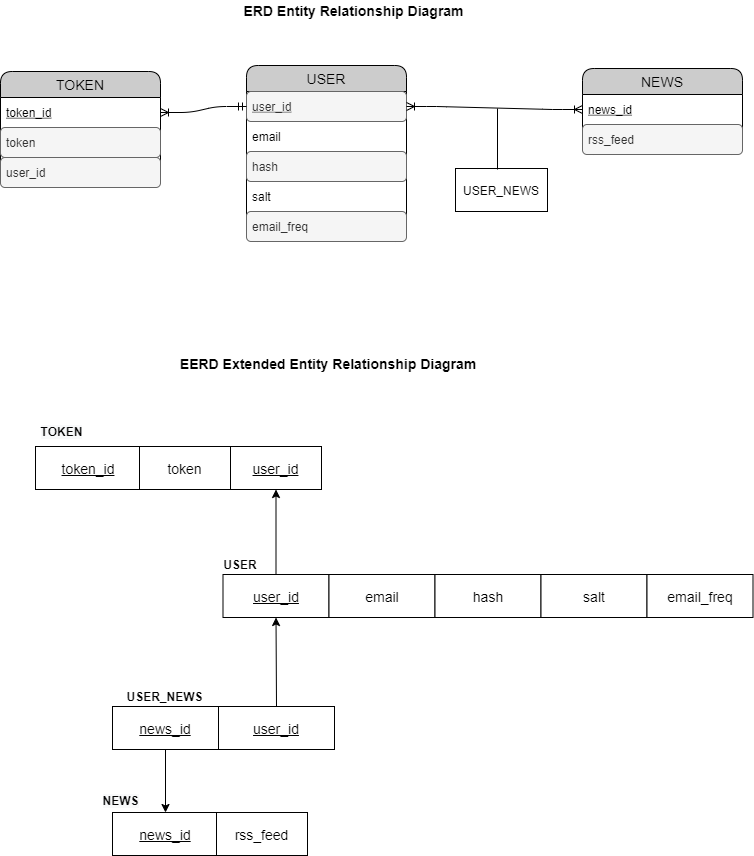

The diagram above was exported from draw.io. Its source (the exported page's mxGraphModel, read from the mxfile embedded in the PNG):
<mxGraphModel dx="1422" dy="802" grid="0" gridSize="10" guides="1" tooltips="1" connect="1" arrows="1" fold="1" page="1" pageScale="1" pageWidth="850" pageHeight="1100" math="0" shadow="0">
  <root>
    <mxCell id="0" />
    <mxCell id="1" parent="0" />
    <mxCell id="LcFEQpKzHdldOmOmokIK-48" value="USER" style="swimlane;fontStyle=0;childLayout=stackLayout;horizontal=1;startSize=26;horizontalStack=0;resizeParent=1;resizeParentMax=0;resizeLast=0;collapsible=1;marginBottom=0;align=center;fontSize=14;rounded=1;fillColor=#CCCCCC;verticalAlign=middle;" parent="1" vertex="1">
      <mxGeometry x="307" y="168" width="160" height="176" as="geometry" />
    </mxCell>
    <mxCell id="LcFEQpKzHdldOmOmokIK-49" value="user_id" style="text;strokeColor=#666666;fillColor=#f5f5f5;spacingLeft=4;spacingRight=4;overflow=hidden;rotatable=0;points=[[0,0.5],[1,0.5]];portConstraint=eastwest;fontSize=12;rounded=1;fontStyle=4;verticalAlign=middle;horizontal=1;align=left;spacing=2;spacingBottom=0;fontColor=#333333;" parent="LcFEQpKzHdldOmOmokIK-48" vertex="1">
      <mxGeometry y="26" width="160" height="30" as="geometry" />
    </mxCell>
    <mxCell id="LcFEQpKzHdldOmOmokIK-56" value="email" style="text;strokeColor=none;fillColor=none;spacingLeft=4;spacingRight=4;overflow=hidden;rotatable=0;points=[[0,0.5],[1,0.5]];portConstraint=eastwest;fontSize=12;rounded=1;verticalAlign=middle;" parent="LcFEQpKzHdldOmOmokIK-48" vertex="1">
      <mxGeometry y="56" width="160" height="30" as="geometry" />
    </mxCell>
    <mxCell id="LcFEQpKzHdldOmOmokIK-50" value="hash" style="text;strokeColor=#666666;fillColor=#f5f5f5;spacingLeft=4;spacingRight=4;overflow=hidden;rotatable=0;points=[[0,0.5],[1,0.5]];portConstraint=eastwest;fontSize=12;rounded=1;fontColor=#333333;verticalAlign=middle;" parent="LcFEQpKzHdldOmOmokIK-48" vertex="1">
      <mxGeometry y="86" width="160" height="30" as="geometry" />
    </mxCell>
    <mxCell id="HjYf9r7lb2Zm6y97UIPv-5" value="salt" style="text;strokeColor=none;fillColor=none;spacingLeft=4;spacingRight=4;overflow=hidden;rotatable=0;points=[[0,0.5],[1,0.5]];portConstraint=eastwest;fontSize=12;rounded=1;verticalAlign=middle;" parent="LcFEQpKzHdldOmOmokIK-48" vertex="1">
      <mxGeometry y="116" width="160" height="30" as="geometry" />
    </mxCell>
    <mxCell id="d5Wi7b5YhDepofXtK3lH-2" value="email_freq" style="text;strokeColor=#666666;fillColor=#f5f5f5;spacingLeft=4;spacingRight=4;overflow=hidden;rotatable=0;points=[[0,0.5],[1,0.5]];portConstraint=eastwest;fontSize=12;rounded=1;fontColor=#333333;verticalAlign=middle;" vertex="1" parent="LcFEQpKzHdldOmOmokIK-48">
      <mxGeometry y="146" width="160" height="30" as="geometry" />
    </mxCell>
    <mxCell id="LcFEQpKzHdldOmOmokIK-57" value="&lt;u&gt;user_id&lt;/u&gt;" style="rounded=0;whiteSpace=wrap;html=1;fontSize=14;" parent="1" vertex="1">
      <mxGeometry x="283.5" y="677" width="106" height="43" as="geometry" />
    </mxCell>
    <mxCell id="LcFEQpKzHdldOmOmokIK-61" value="email" style="rounded=0;whiteSpace=wrap;html=1;fontSize=14;" parent="1" vertex="1">
      <mxGeometry x="389.5" y="677" width="106" height="43" as="geometry" />
    </mxCell>
    <mxCell id="LcFEQpKzHdldOmOmokIK-64" value="&lt;b&gt;ERD Entity Relationship Diagram&lt;/b&gt;" style="text;html=1;strokeColor=none;fillColor=none;align=center;verticalAlign=middle;whiteSpace=wrap;rounded=0;fontSize=14;" parent="1" vertex="1">
      <mxGeometry x="281" y="103" width="267" height="20" as="geometry" />
    </mxCell>
    <mxCell id="LcFEQpKzHdldOmOmokIK-65" value="&lt;b&gt;EERD Extended Entity Relationship Diagram&lt;/b&gt;" style="text;html=1;strokeColor=none;fillColor=none;align=center;verticalAlign=middle;whiteSpace=wrap;rounded=0;fontSize=14;" parent="1" vertex="1">
      <mxGeometry x="155" y="456" width="468" height="20" as="geometry" />
    </mxCell>
    <mxCell id="LcFEQpKzHdldOmOmokIK-66" value="NEWS" style="swimlane;fontStyle=0;childLayout=stackLayout;horizontal=1;startSize=26;horizontalStack=0;resizeParent=1;resizeParentMax=0;resizeLast=0;collapsible=1;marginBottom=0;align=center;fontSize=14;rounded=1;fillColor=#CCCCCC;verticalAlign=middle;" parent="1" vertex="1">
      <mxGeometry x="643" y="171" width="160" height="86" as="geometry" />
    </mxCell>
    <mxCell id="LcFEQpKzHdldOmOmokIK-67" value="news_id" style="text;strokeColor=none;fillColor=none;spacingLeft=4;spacingRight=4;overflow=hidden;rotatable=0;points=[[0,0.5],[1,0.5]];portConstraint=eastwest;fontSize=12;rounded=1;fontStyle=4;verticalAlign=middle;horizontal=1;align=left;spacing=2;spacingBottom=0;" parent="LcFEQpKzHdldOmOmokIK-66" vertex="1">
      <mxGeometry y="26" width="160" height="30" as="geometry" />
    </mxCell>
    <mxCell id="LcFEQpKzHdldOmOmokIK-68" value="rss_feed" style="text;strokeColor=#666666;fillColor=#f5f5f5;spacingLeft=4;spacingRight=4;overflow=hidden;rotatable=0;points=[[0,0.5],[1,0.5]];portConstraint=eastwest;fontSize=12;rounded=1;fontColor=#333333;verticalAlign=middle;" parent="LcFEQpKzHdldOmOmokIK-66" vertex="1">
      <mxGeometry y="56" width="160" height="30" as="geometry" />
    </mxCell>
    <mxCell id="LcFEQpKzHdldOmOmokIK-71" value="&lt;u&gt;news_id&lt;/u&gt;" style="rounded=0;whiteSpace=wrap;html=1;fontSize=14;" parent="1" vertex="1">
      <mxGeometry x="173" y="915" width="106" height="43" as="geometry" />
    </mxCell>
    <mxCell id="LcFEQpKzHdldOmOmokIK-72" value="rss_feed" style="rounded=0;whiteSpace=wrap;html=1;fontSize=14;" parent="1" vertex="1">
      <mxGeometry x="277" y="915" width="91" height="43" as="geometry" />
    </mxCell>
    <mxCell id="LcFEQpKzHdldOmOmokIK-77" value="" style="edgeStyle=entityRelationEdgeStyle;fontSize=12;html=1;endArrow=ERoneToMany;startArrow=ERoneToMany;exitX=1;exitY=0.5;exitDx=0;exitDy=0;entryX=0;entryY=0.5;entryDx=0;entryDy=0;" parent="1" source="LcFEQpKzHdldOmOmokIK-49" target="LcFEQpKzHdldOmOmokIK-67" edge="1">
      <mxGeometry width="100" height="100" relative="1" as="geometry">
        <mxPoint x="599" y="464" as="sourcePoint" />
        <mxPoint x="614" y="227" as="targetPoint" />
      </mxGeometry>
    </mxCell>
    <mxCell id="LcFEQpKzHdldOmOmokIK-78" value="&lt;u&gt;news_id&lt;/u&gt;" style="rounded=0;whiteSpace=wrap;html=1;fontSize=14;" parent="1" vertex="1">
      <mxGeometry x="173" y="809" width="106" height="43" as="geometry" />
    </mxCell>
    <mxCell id="LcFEQpKzHdldOmOmokIK-79" value="&lt;u&gt;user_id&lt;/u&gt;" style="rounded=0;whiteSpace=wrap;html=1;fontSize=14;" parent="1" vertex="1">
      <mxGeometry x="279" y="809" width="116" height="43" as="geometry" />
    </mxCell>
    <mxCell id="LcFEQpKzHdldOmOmokIK-86" value="" style="endArrow=classic;html=1;fontSize=14;exitX=0.5;exitY=0;exitDx=0;exitDy=0;entryX=0.5;entryY=1;entryDx=0;entryDy=0;" parent="1" source="LcFEQpKzHdldOmOmokIK-79" target="LcFEQpKzHdldOmOmokIK-57" edge="1">
      <mxGeometry width="50" height="50" relative="1" as="geometry">
        <mxPoint x="196" y="619" as="sourcePoint" />
        <mxPoint x="246" y="569" as="targetPoint" />
      </mxGeometry>
    </mxCell>
    <mxCell id="LcFEQpKzHdldOmOmokIK-87" value="" style="endArrow=classic;html=1;fontSize=14;exitX=0.5;exitY=1;exitDx=0;exitDy=0;entryX=0.5;entryY=0;entryDx=0;entryDy=0;" parent="1" source="LcFEQpKzHdldOmOmokIK-78" target="LcFEQpKzHdldOmOmokIK-71" edge="1">
      <mxGeometry width="50" height="50" relative="1" as="geometry">
        <mxPoint x="379" y="834" as="sourcePoint" />
        <mxPoint x="418" y="763" as="targetPoint" />
      </mxGeometry>
    </mxCell>
    <mxCell id="HjYf9r7lb2Zm6y97UIPv-1" value="&lt;b&gt;USER&lt;/b&gt;" style="text;html=1;strokeColor=none;fillColor=none;align=center;verticalAlign=middle;whiteSpace=wrap;rounded=0;" parent="1" vertex="1">
      <mxGeometry x="281" y="657" width="40" height="20" as="geometry" />
    </mxCell>
    <mxCell id="HjYf9r7lb2Zm6y97UIPv-2" value="&lt;b style=&quot;color: rgb(0 , 0 , 0) ; font-family: &amp;#34;helvetica&amp;#34; ; font-size: 12px ; font-style: normal ; letter-spacing: normal ; text-indent: 0px ; text-transform: none ; word-spacing: 0px ; background-color: rgb(248 , 249 , 250)&quot;&gt;NEWS&lt;/b&gt;" style="text;whiteSpace=wrap;html=1;align=center;" parent="1" vertex="1">
      <mxGeometry x="155" y="890" width="53" height="28" as="geometry" />
    </mxCell>
    <mxCell id="HjYf9r7lb2Zm6y97UIPv-3" value="&lt;b&gt;USER_NEWS&lt;/b&gt;" style="text;html=1;strokeColor=none;fillColor=none;align=center;verticalAlign=middle;whiteSpace=wrap;rounded=0;" parent="1" vertex="1">
      <mxGeometry x="173" y="789" width="105" height="20" as="geometry" />
    </mxCell>
    <mxCell id="FdNZuksEbRRmvf9E_PeA-1" value="hash" style="rounded=0;whiteSpace=wrap;html=1;fontSize=14;" parent="1" vertex="1">
      <mxGeometry x="495.5" y="677" width="106" height="43" as="geometry" />
    </mxCell>
    <mxCell id="FdNZuksEbRRmvf9E_PeA-2" value="salt" style="rounded=0;whiteSpace=wrap;html=1;fontSize=14;" parent="1" vertex="1">
      <mxGeometry x="601.5" y="677" width="106" height="43" as="geometry" />
    </mxCell>
    <mxCell id="yIyiQTeT2B564SHUYTiY-1" value="TOKEN" style="swimlane;fontStyle=0;childLayout=stackLayout;horizontal=1;startSize=26;horizontalStack=0;resizeParent=1;resizeParentMax=0;resizeLast=0;collapsible=1;marginBottom=0;align=center;fontSize=14;rounded=1;fillColor=#CCCCCC;verticalAlign=middle;" parent="1" vertex="1">
      <mxGeometry x="61" y="174" width="160" height="116" as="geometry" />
    </mxCell>
    <mxCell id="yIyiQTeT2B564SHUYTiY-2" value="token_id" style="text;strokeColor=none;fillColor=none;spacingLeft=4;spacingRight=4;overflow=hidden;rotatable=0;points=[[0,0.5],[1,0.5]];portConstraint=eastwest;fontSize=12;rounded=1;fontStyle=4;verticalAlign=middle;horizontal=1;align=left;spacing=2;spacingBottom=0;" parent="yIyiQTeT2B564SHUYTiY-1" vertex="1">
      <mxGeometry y="26" width="160" height="30" as="geometry" />
    </mxCell>
    <mxCell id="yIyiQTeT2B564SHUYTiY-4" value="token" style="text;strokeColor=#666666;fillColor=#f5f5f5;spacingLeft=4;spacingRight=4;overflow=hidden;rotatable=0;points=[[0,0.5],[1,0.5]];portConstraint=eastwest;fontSize=12;rounded=1;fontColor=#333333;verticalAlign=middle;" parent="yIyiQTeT2B564SHUYTiY-1" vertex="1">
      <mxGeometry y="56" width="160" height="30" as="geometry" />
    </mxCell>
    <mxCell id="yIyiQTeT2B564SHUYTiY-3" value="user_id" style="text;strokeColor=#666666;fillColor=#f5f5f5;spacingLeft=4;spacingRight=4;overflow=hidden;rotatable=0;points=[[0,0.5],[1,0.5]];portConstraint=eastwest;fontSize=12;rounded=1;fontColor=#333333;verticalAlign=middle;" parent="yIyiQTeT2B564SHUYTiY-1" vertex="1">
      <mxGeometry y="86" width="160" height="30" as="geometry" />
    </mxCell>
    <mxCell id="yIyiQTeT2B564SHUYTiY-5" value="" style="edgeStyle=entityRelationEdgeStyle;fontSize=12;html=1;endArrow=ERmandOne;startArrow=ERoneToMany;exitX=1;exitY=0.5;exitDx=0;exitDy=0;entryX=0;entryY=0.5;entryDx=0;entryDy=0;endFill=0;" parent="1" source="yIyiQTeT2B564SHUYTiY-2" target="LcFEQpKzHdldOmOmokIK-49" edge="1">
      <mxGeometry width="100" height="100" relative="1" as="geometry">
        <mxPoint x="673" y="338" as="sourcePoint" />
        <mxPoint x="783" y="338" as="targetPoint" />
      </mxGeometry>
    </mxCell>
    <mxCell id="yIyiQTeT2B564SHUYTiY-6" value="&lt;u&gt;token_id&lt;/u&gt;" style="rounded=0;whiteSpace=wrap;html=1;fontSize=14;" parent="1" vertex="1">
      <mxGeometry x="96" y="549" width="106" height="43" as="geometry" />
    </mxCell>
    <mxCell id="yIyiQTeT2B564SHUYTiY-7" value="token" style="rounded=0;whiteSpace=wrap;html=1;fontSize=14;" parent="1" vertex="1">
      <mxGeometry x="200" y="549" width="91" height="43" as="geometry" />
    </mxCell>
    <mxCell id="yIyiQTeT2B564SHUYTiY-8" value="&lt;b style=&quot;color: rgb(0 , 0 , 0) ; font-family: &amp;#34;helvetica&amp;#34; ; font-size: 12px ; font-style: normal ; letter-spacing: normal ; text-indent: 0px ; text-transform: none ; word-spacing: 0px ; background-color: rgb(248 , 249 , 250)&quot;&gt;TOKEN&lt;/b&gt;" style="text;whiteSpace=wrap;html=1;align=center;" parent="1" vertex="1">
      <mxGeometry x="96" y="521" width="53" height="28" as="geometry" />
    </mxCell>
    <mxCell id="yIyiQTeT2B564SHUYTiY-9" value="&lt;u&gt;user_id&lt;/u&gt;" style="rounded=0;whiteSpace=wrap;html=1;fontSize=14;" parent="1" vertex="1">
      <mxGeometry x="291" y="549" width="91" height="43" as="geometry" />
    </mxCell>
    <mxCell id="d5Wi7b5YhDepofXtK3lH-3" value="email_freq" style="rounded=0;whiteSpace=wrap;html=1;fontSize=14;" vertex="1" parent="1">
      <mxGeometry x="707.5" y="677" width="106" height="43" as="geometry" />
    </mxCell>
    <mxCell id="d5Wi7b5YhDepofXtK3lH-4" value="" style="endArrow=classic;html=1;fontSize=14;exitX=0.5;exitY=0;exitDx=0;exitDy=0;entryX=0.5;entryY=1;entryDx=0;entryDy=0;" edge="1" parent="1" source="LcFEQpKzHdldOmOmokIK-57" target="yIyiQTeT2B564SHUYTiY-9">
      <mxGeometry width="50" height="50" relative="1" as="geometry">
        <mxPoint x="521.5" y="817" as="sourcePoint" />
        <mxPoint x="521" y="728" as="targetPoint" />
      </mxGeometry>
    </mxCell>
    <mxCell id="d5Wi7b5YhDepofXtK3lH-5" value="USER_NEWS" style="rounded=0;whiteSpace=wrap;html=1;" vertex="1" parent="1">
      <mxGeometry x="516" y="271" width="92" height="43" as="geometry" />
    </mxCell>
    <mxCell id="d5Wi7b5YhDepofXtK3lH-6" value="" style="endArrow=none;html=1;" edge="1" parent="1">
      <mxGeometry width="50" height="50" relative="1" as="geometry">
        <mxPoint x="558" y="272" as="sourcePoint" />
        <mxPoint x="558" y="211" as="targetPoint" />
      </mxGeometry>
    </mxCell>
  </root>
</mxGraphModel>